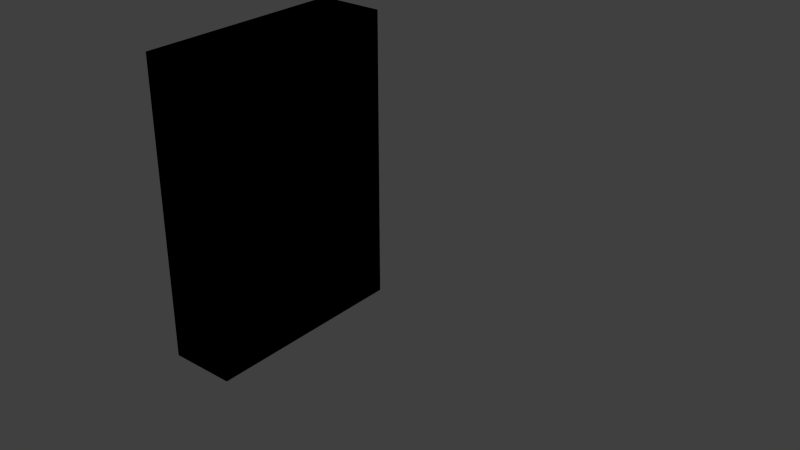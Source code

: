 # Source: Advanced_Sprites_V3_Finished_Demo.blend  (saved by Blender 2.76.0; exported with 4.5.12 LTS)
import bpy
from mathutils import Matrix  # noqa: F401  (used for matrix-valued properties, if any)

bpy.ops.wm.read_factory_settings(use_empty=True)
scene = bpy.context.scene
scene.name = 'Sprite'

# ---- collections
col_collection_1 = bpy.data.collections.new('Collection 1'); scene.collection.children.link(col_collection_1)
col_collection_2 = bpy.data.collections.new('Collection 2'); scene.collection.children.link(col_collection_2)
col_collection_2.hide_render = True
col_collection_2.hide_viewport = True

# ---- materials (node trees are filled in below, after node groups)
mat_material = bpy.data.materials.new('Material')
mat_material.alpha_threshold = 0.0
mat_material.use_transparent_shadow = False
mat_material.diffuse_color = (0.0, 0.0, 0.0, 1.0)
mat_material.roughness = 0.5
mat_sprx_3 = bpy.data.materials.new('sprx.3')
mat_sprx_3.alpha_threshold = 0.0
mat_sprx_3.use_transparent_shadow = False
mat_sprx_3.roughness = 0.5
mat_sprx_2 = bpy.data.materials.new('sprx.2')
mat_sprx_2.alpha_threshold = 0.0
mat_sprx_2.use_transparent_shadow = False
mat_sprx_2.roughness = 0.5
mat_sprx_1 = bpy.data.materials.new('sprx.1')
mat_sprx_1.alpha_threshold = 0.0
mat_sprx_1.use_transparent_shadow = False
mat_sprx_1.roughness = 0.5
mat_sprx_0 = bpy.data.materials.new('sprx.0')
mat_sprx_0.alpha_threshold = 0.0
mat_sprx_0.use_transparent_shadow = False
mat_sprx_0.roughness = 0.5
mat_spr_3 = bpy.data.materials.new('spr.3')
mat_spr_3.alpha_threshold = 0.0
mat_spr_3.use_transparent_shadow = False
mat_spr_3.roughness = 0.5
mat_spr_2 = bpy.data.materials.new('spr.2')
mat_spr_2.alpha_threshold = 0.0
mat_spr_2.use_transparent_shadow = False
mat_spr_2.roughness = 0.5
mat_spr_1 = bpy.data.materials.new('spr.1')
mat_spr_1.alpha_threshold = 0.0
mat_spr_1.use_transparent_shadow = False
mat_spr_1.roughness = 0.5
mat_spr_0 = bpy.data.materials.new('spr.0')
mat_spr_0.alpha_threshold = 0.0
mat_spr_0.use_transparent_shadow = False
mat_spr_0.roughness = 0.5

# ---- material node trees

# ---- world
world_world = bpy.data.worlds.new('World'); scene.world = world_world
world_world.color = (0.05088, 0.05088, 0.05088)
world_world.use_sun_shadow = False
world_world.sun_shadow_jitter_overblur = 0.0
world_world.cycles.sampling_method = 'MANUAL'
world_world.cycles.sample_map_resolution = 256

# ---- meshes
me_mesh = bpy.data.meshes.new('mesh')
me_mesh.from_pydata([(-1.105, 3.534, -4.924), (-1.105, 3.534, 4.924), (1.105, 3.534, -4.924), (1.105, 3.534, 4.924), (-1.105, -3.534, -4.924), (-1.105, -3.534, 4.924), (1.105, -3.534, -4.924), (1.105, -3.534, 4.924)], [], [(1, 3, 2, 0), (3, 7, 6, 2), (7, 5, 4, 6), (5, 1, 0, 4), (0, 2, 6, 4), (5, 7, 3, 1)])
me_mesh.materials.append(mat_material)
me_mesh.use_remesh_preserve_volume = False
me_mesh.use_remesh_preserve_attributes = False
me_mesh.use_mirror_vertex_groups = False
me_mesh.update()
me_sprx_3 = bpy.data.meshes.new('sprx.3')
me_sprx_3.from_pydata([(-0.108, -6.186, -3.094), (0.108, 6.186, -3.094), (-0.108, -6.186, 3.094), (0.108, 6.186, 3.094)], [], [(0, 1, 3, 2)])
_uv = me_sprx_3.uv_layers.new(name='UVMap')
_uv.uv.foreach_set('vector', [0.0, 0.0, 1.0, 0.0, 1.0, 1.0, 0.0, 1.0])
me_sprx_3.materials.append(mat_sprx_3)
me_sprx_3.use_remesh_preserve_volume = False
me_sprx_3.use_remesh_preserve_attributes = False
me_sprx_3.use_mirror_vertex_groups = False
me_sprx_3.update()
me_sprx_2 = bpy.data.meshes.new('sprx.2')
me_sprx_2.from_pydata([(-0.108, -6.186, -3.094), (0.108, 6.186, -3.094), (-0.108, -6.186, 3.094), (0.108, 6.186, 3.094)], [], [(0, 1, 3, 2)])
_uv = me_sprx_2.uv_layers.new(name='UVMap')
_uv.uv.foreach_set('vector', [0.0, 0.0, 1.0, 0.0, 1.0, 1.0, 0.0, 1.0])
me_sprx_2.materials.append(mat_sprx_2)
me_sprx_2.use_remesh_preserve_volume = False
me_sprx_2.use_remesh_preserve_attributes = False
me_sprx_2.use_mirror_vertex_groups = False
me_sprx_2.update()
me_sprx_1 = bpy.data.meshes.new('sprx.1')
me_sprx_1.from_pydata([(-0.108, -6.186, -3.094), (0.108, 6.186, -3.094), (-0.108, -6.186, 3.094), (0.108, 6.186, 3.094)], [], [(0, 1, 3, 2)])
_uv = me_sprx_1.uv_layers.new(name='UVMap')
_uv.uv.foreach_set('vector', [0.0, 0.0, 1.0, 0.0, 1.0, 1.0, 0.0, 1.0])
me_sprx_1.materials.append(mat_sprx_1)
me_sprx_1.use_remesh_preserve_volume = False
me_sprx_1.use_remesh_preserve_attributes = False
me_sprx_1.use_mirror_vertex_groups = False
me_sprx_1.update()
me_sprx_0 = bpy.data.meshes.new('sprx.0')
me_sprx_0.from_pydata([(-0.108, -6.186, -3.094), (0.108, 6.186, -3.094), (-0.108, -6.186, 3.094), (0.108, 6.186, 3.094)], [], [(0, 1, 3, 2)])
_uv = me_sprx_0.uv_layers.new(name='UVMap')
_uv.uv.foreach_set('vector', [0.0, 0.0, 1.0, 0.0, 1.0, 1.0, 0.0, 1.0])
me_sprx_0.materials.append(mat_sprx_0)
me_sprx_0.use_remesh_preserve_volume = False
me_sprx_0.use_remesh_preserve_attributes = False
me_sprx_0.use_mirror_vertex_groups = False
me_sprx_0.update()
me_spr_3 = bpy.data.meshes.new('spr.3')
me_spr_3.from_pydata([(0.0, -2.96, -2.96), (4.47e-07, 2.96, -2.96), (-4.47e-07, -2.96, 2.96), (0.0, 2.96, 2.96)], [], [(0, 1, 3, 2)])
_uv = me_spr_3.uv_layers.new(name='UVMap')
_uv.uv.foreach_set('vector', [0.0, 0.0, 1.0, 0.0, 1.0, 1.0, 0.0, 1.0])
me_spr_3.materials.append(mat_spr_3)
me_spr_3.use_remesh_preserve_volume = False
me_spr_3.use_remesh_preserve_attributes = False
me_spr_3.use_mirror_vertex_groups = False
me_spr_3.update()
me_spr_2 = bpy.data.meshes.new('spr.2')
me_spr_2.from_pydata([(0.0, -2.96, -2.96), (4.47e-07, 2.96, -2.96), (-4.47e-07, -2.96, 2.96), (0.0, 2.96, 2.96)], [], [(0, 1, 3, 2)])
_uv = me_spr_2.uv_layers.new(name='UVMap')
_uv.uv.foreach_set('vector', [0.0, 0.0, 1.0, 0.0, 1.0, 1.0, 0.0, 1.0])
me_spr_2.materials.append(mat_spr_2)
me_spr_2.use_remesh_preserve_volume = False
me_spr_2.use_remesh_preserve_attributes = False
me_spr_2.use_mirror_vertex_groups = False
me_spr_2.update()
me_spr_1 = bpy.data.meshes.new('spr.1')
me_spr_1.from_pydata([(0.0, -2.96, -2.96), (4.47e-07, 2.96, -2.96), (-4.47e-07, -2.96, 2.96), (0.0, 2.96, 2.96)], [], [(0, 1, 3, 2)])
_uv = me_spr_1.uv_layers.new(name='UVMap')
_uv.uv.foreach_set('vector', [0.0, 0.0, 1.0, 0.0, 1.0, 1.0, 0.0, 1.0])
me_spr_1.materials.append(mat_spr_1)
me_spr_1.use_remesh_preserve_volume = False
me_spr_1.use_remesh_preserve_attributes = False
me_spr_1.use_mirror_vertex_groups = False
me_spr_1.update()
me_spr_0 = bpy.data.meshes.new('spr.0')
me_spr_0.from_pydata([(0.0, -2.96, -2.96), (4.47e-07, 2.96, -2.96), (-4.47e-07, -2.96, 2.96), (0.0, 2.96, 2.96)], [], [(0, 1, 3, 2)])
_uv = me_spr_0.uv_layers.new(name='UVMap')
_uv.uv.foreach_set('vector', [0.0, 0.0, 1.0, 0.0, 1.0, 1.0, 0.0, 1.0])
me_spr_0.materials.append(mat_spr_0)
me_spr_0.use_remesh_preserve_volume = False
me_spr_0.use_remesh_preserve_attributes = False
me_spr_0.use_mirror_vertex_groups = False
me_spr_0.update()

# ---- objects
ob_sprite = bpy.data.objects.new('sprite', me_mesh)
ob_sprx_3 = bpy.data.objects.new('sprx.3', me_sprx_3)
ob_sprx_2 = bpy.data.objects.new('sprx.2', me_sprx_2)
ob_sprx_1 = bpy.data.objects.new('sprx.1', me_sprx_1)
ob_sprx_0 = bpy.data.objects.new('sprx.0', me_sprx_0)
ob_spr_3 = bpy.data.objects.new('spr.3', me_spr_3)
ob_spr_2 = bpy.data.objects.new('spr.2', me_spr_2)
ob_spr_1 = bpy.data.objects.new('spr.1', me_spr_1)
ob_spr_0 = bpy.data.objects.new('spr.0', me_spr_0)

# ---- transforms, parenting, visibility, modifiers, constraints
ob_sprite.location = (-10.3, -0.3374, 0.0)
ob_sprite.delta_rotation_euler = (0.0, 0.0, 3.142)
ob_sprite.lineart.crease_threshold = 0.0
ob_sprx_3.location = (0.0, 0.0, 0.0)
ob_sprx_3.lineart.crease_threshold = 0.0
ob_sprx_2.location = (0.0, 0.0, 0.0)
ob_sprx_2.lineart.crease_threshold = 0.0
ob_sprx_1.location = (0.0, 0.0, 0.0)
ob_sprx_1.lineart.crease_threshold = 0.0
ob_sprx_0.location = (0.0, 0.0, 0.0)
ob_sprx_0.lineart.crease_threshold = 0.0
ob_spr_3.location = (0.0, 0.0, 0.0)
ob_spr_3.lineart.crease_threshold = 0.0
ob_spr_2.location = (0.0, 0.0, 0.0)
ob_spr_2.lineart.crease_threshold = 0.0
ob_spr_1.location = (0.0, 0.0, 0.0)
ob_spr_1.lineart.crease_threshold = 0.0
ob_spr_0.location = (0.0, 0.0, 0.0)
ob_spr_0.lineart.crease_threshold = 0.0

# ---- collection membership
col_collection_1.objects.link(ob_sprite)
col_collection_2.objects.link(ob_sprx_3)
col_collection_2.objects.link(ob_sprx_2)
col_collection_2.objects.link(ob_sprx_1)
col_collection_2.objects.link(ob_sprx_0)
col_collection_2.objects.link(ob_spr_3)
col_collection_2.objects.link(ob_spr_2)
col_collection_2.objects.link(ob_spr_1)
col_collection_2.objects.link(ob_spr_0)

# ---- scene / render settings (as saved in the file)
scene.frame_start = 1; scene.frame_end = 250; scene.frame_set(2)
scene.render.engine = 'BLENDER_EEVEE_NEXT'
scene.render.resolution_percentage = 50
scene.render.fps = 30
scene.render.dither_intensity = 0.0
scene.cycles.use_denoising = False
scene.cycles.samples = 10
scene.cycles.sampling_pattern = 'TABULATED_SOBOL'
scene.cycles.light_sampling_threshold = 0.0
scene.cycles.use_adaptive_sampling = False
scene.cycles.use_light_tree = False
scene.cycles.blur_glossy = 0.0
scene.cycles.pixel_filter_type = 'GAUSSIAN'
scene.cycles.sample_clamp_indirect = 0.0
scene.view_settings.view_transform = 'Standard'
bpy.context.view_layer.update()

# ---- added for rendering (the .blend has no active camera and no usable light): camera, sun
cam_auto = bpy.data.cameras.new('AutoCamera')
cam_auto.lens = 50.0
cam_auto.sensor_width = 36.0
cam_auto.clip_end = 1000.0
ob_auto_camera = bpy.data.objects.new('AutoCamera', cam_auto)
scene.collection.objects.link(ob_auto_camera)
ob_auto_camera.location = (12.4491, -21.7153, 14.4769)
ob_auto_camera.rotation_euler = (1.09748, -7.21219e-08, 0.694738)
scene.camera = ob_auto_camera
light_auto_sun = bpy.data.lights.new('AutoSun', 'SUN')
light_auto_sun.energy = 3.0
light_auto_sun.angle = 0.0523599
ob_auto_sun = bpy.data.objects.new('AutoSun', light_auto_sun)
scene.collection.objects.link(ob_auto_sun)
ob_auto_sun.rotation_euler = (0.872665, 0.174533, 0.523599)
bpy.context.view_layer.update()
